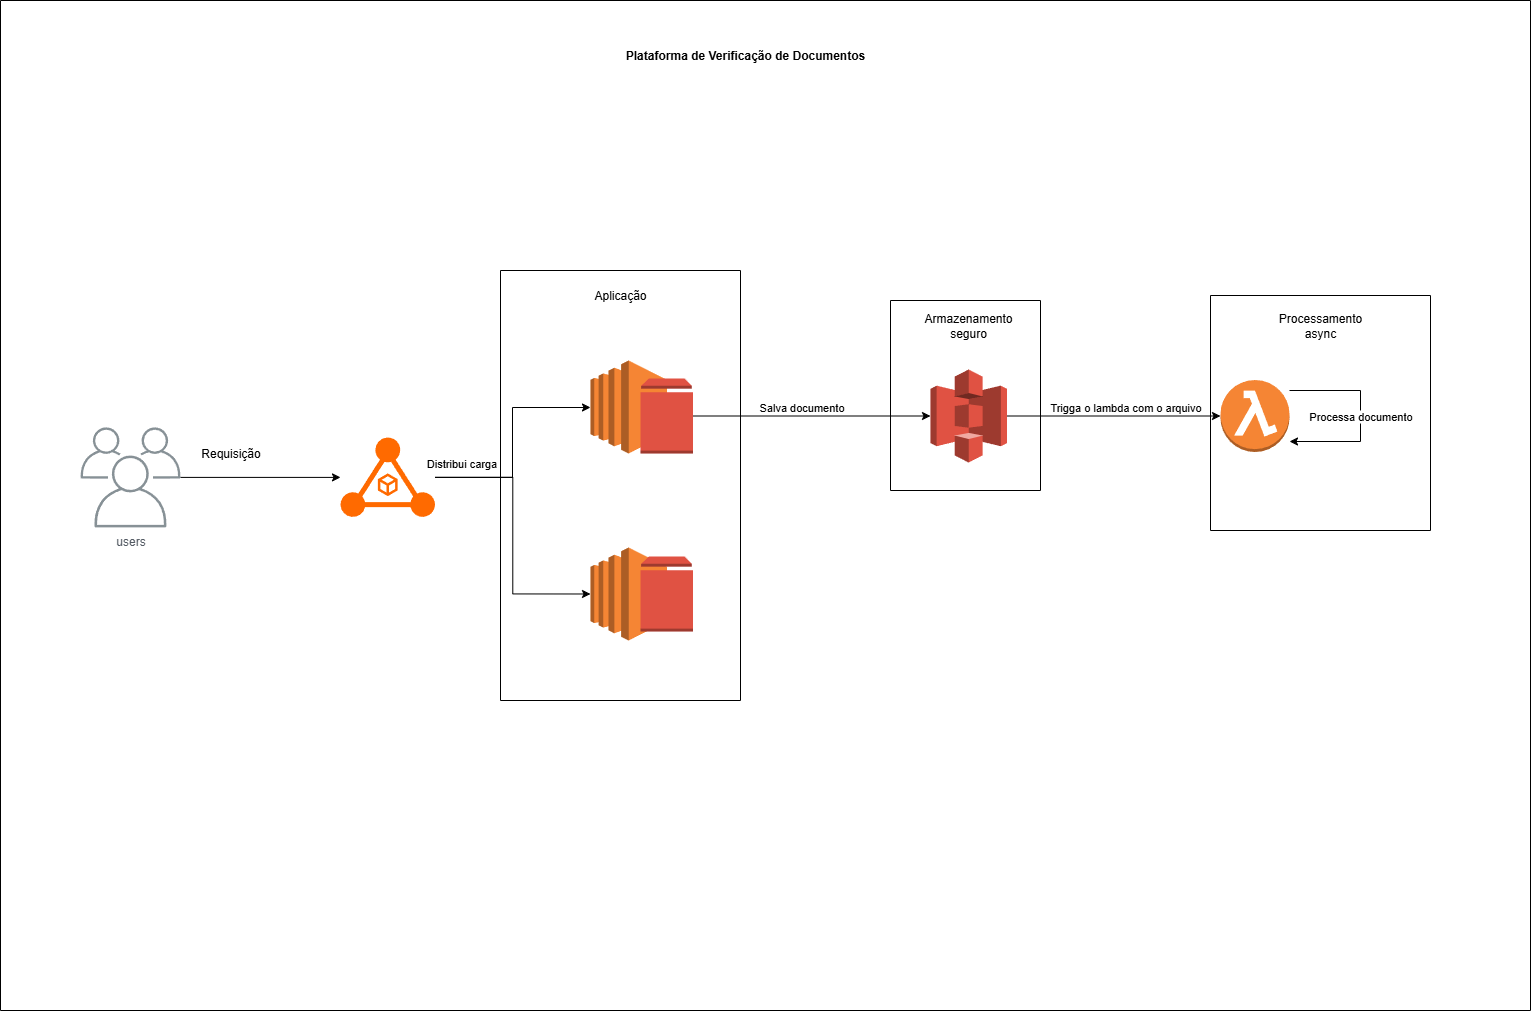

The diagram above was exported from draw.io. Its source (the exported page's mxGraphModel, read from the mxfile embedded in the PNG):
<mxGraphModel dx="3257" dy="2249" grid="1" gridSize="10" guides="1" tooltips="1" connect="1" arrows="1" fold="1" page="1" pageScale="1" pageWidth="827" pageHeight="1169" math="0" shadow="0">
  <root>
    <mxCell id="0" />
    <mxCell id="1" parent="0" />
    <mxCell id="DxLUWRKUbS2xrW3ie-FW-27" style="edgeStyle=orthogonalEdgeStyle;rounded=0;orthogonalLoop=1;jettySize=auto;html=1;" edge="1" parent="1" source="DxLUWRKUbS2xrW3ie-FW-1" target="DxLUWRKUbS2xrW3ie-FW-4">
      <mxGeometry relative="1" as="geometry" />
    </mxCell>
    <mxCell id="DxLUWRKUbS2xrW3ie-FW-1" value="users" style="sketch=0;outlineConnect=0;gradientColor=none;fontColor=#545B64;strokeColor=none;fillColor=#879196;dashed=0;verticalLabelPosition=bottom;verticalAlign=top;align=center;html=1;fontSize=12;fontStyle=0;aspect=fixed;shape=mxgraph.aws4.illustration_users;pointerEvents=1" vertex="1" parent="1">
      <mxGeometry x="-640" y="366.9" width="100" height="100" as="geometry" />
    </mxCell>
    <mxCell id="DxLUWRKUbS2xrW3ie-FW-3" value="" style="outlineConnect=0;dashed=0;verticalLabelPosition=bottom;verticalAlign=top;align=center;html=1;shape=mxgraph.aws3.ec2;fillColor=#F58534;gradientColor=none;" vertex="1" parent="1">
      <mxGeometry x="-130" y="300" width="76.5" height="93" as="geometry" />
    </mxCell>
    <mxCell id="DxLUWRKUbS2xrW3ie-FW-11" style="edgeStyle=orthogonalEdgeStyle;rounded=0;orthogonalLoop=1;jettySize=auto;html=1;" edge="1" parent="1" source="DxLUWRKUbS2xrW3ie-FW-4" target="DxLUWRKUbS2xrW3ie-FW-3">
      <mxGeometry relative="1" as="geometry">
        <Array as="points">
          <mxPoint x="-208" y="417" />
          <mxPoint x="-208" y="347" />
        </Array>
      </mxGeometry>
    </mxCell>
    <mxCell id="DxLUWRKUbS2xrW3ie-FW-4" value="" style="points=[];aspect=fixed;html=1;align=center;shadow=0;dashed=0;fillColor=#FF6A00;strokeColor=none;shape=mxgraph.alibaba_cloud.alb_application_load_balancer_01;" vertex="1" parent="1">
      <mxGeometry x="-380" y="376.8" width="94.56" height="80.2" as="geometry" />
    </mxCell>
    <mxCell id="DxLUWRKUbS2xrW3ie-FW-5" value="" style="outlineConnect=0;dashed=0;verticalLabelPosition=bottom;verticalAlign=top;align=center;html=1;shape=mxgraph.aws3.ec2;fillColor=#F58534;gradientColor=none;" vertex="1" parent="1">
      <mxGeometry x="-130" y="487" width="76.5" height="93" as="geometry" />
    </mxCell>
    <mxCell id="DxLUWRKUbS2xrW3ie-FW-6" value="" style="outlineConnect=0;dashed=0;verticalLabelPosition=bottom;verticalAlign=top;align=center;html=1;shape=mxgraph.aws3.volume;fillColor=#E05243;gradientColor=none;" vertex="1" parent="1">
      <mxGeometry x="-80" y="496" width="52.5" height="75" as="geometry" />
    </mxCell>
    <mxCell id="DxLUWRKUbS2xrW3ie-FW-13" style="edgeStyle=orthogonalEdgeStyle;rounded=0;orthogonalLoop=1;jettySize=auto;html=1;" edge="1" parent="1" source="DxLUWRKUbS2xrW3ie-FW-7" target="DxLUWRKUbS2xrW3ie-FW-8">
      <mxGeometry relative="1" as="geometry" />
    </mxCell>
    <mxCell id="DxLUWRKUbS2xrW3ie-FW-17" value="Salva documento" style="edgeLabel;html=1;align=center;verticalAlign=middle;resizable=0;points=[];" vertex="1" connectable="0" parent="DxLUWRKUbS2xrW3ie-FW-13">
      <mxGeometry x="-0.5822" y="3" relative="1" as="geometry">
        <mxPoint x="58" y="-6" as="offset" />
      </mxGeometry>
    </mxCell>
    <mxCell id="DxLUWRKUbS2xrW3ie-FW-7" value="" style="outlineConnect=0;dashed=0;verticalLabelPosition=bottom;verticalAlign=top;align=center;html=1;shape=mxgraph.aws3.volume;fillColor=#E05243;gradientColor=none;" vertex="1" parent="1">
      <mxGeometry x="-80" y="318" width="52.5" height="75" as="geometry" />
    </mxCell>
    <mxCell id="DxLUWRKUbS2xrW3ie-FW-14" style="edgeStyle=orthogonalEdgeStyle;rounded=0;orthogonalLoop=1;jettySize=auto;html=1;" edge="1" parent="1" source="DxLUWRKUbS2xrW3ie-FW-8" target="DxLUWRKUbS2xrW3ie-FW-9">
      <mxGeometry relative="1" as="geometry" />
    </mxCell>
    <mxCell id="DxLUWRKUbS2xrW3ie-FW-18" value="Trigga o lambda com o arquivo" style="edgeLabel;html=1;align=center;verticalAlign=middle;resizable=0;points=[];" vertex="1" connectable="0" parent="DxLUWRKUbS2xrW3ie-FW-14">
      <mxGeometry x="-0.5341" y="3" relative="1" as="geometry">
        <mxPoint x="68" y="-6" as="offset" />
      </mxGeometry>
    </mxCell>
    <mxCell id="DxLUWRKUbS2xrW3ie-FW-8" value="" style="outlineConnect=0;dashed=0;verticalLabelPosition=bottom;verticalAlign=top;align=center;html=1;shape=mxgraph.aws3.s3;fillColor=#E05243;gradientColor=none;" vertex="1" parent="1">
      <mxGeometry x="210" y="309" width="76.5" height="93" as="geometry" />
    </mxCell>
    <mxCell id="DxLUWRKUbS2xrW3ie-FW-9" value="" style="outlineConnect=0;dashed=0;verticalLabelPosition=bottom;verticalAlign=top;align=center;html=1;shape=mxgraph.aws3.lambda_function;fillColor=#F58534;gradientColor=none;" vertex="1" parent="1">
      <mxGeometry x="500" y="319.5" width="69" height="72" as="geometry" />
    </mxCell>
    <mxCell id="DxLUWRKUbS2xrW3ie-FW-12" style="edgeStyle=orthogonalEdgeStyle;rounded=0;orthogonalLoop=1;jettySize=auto;html=1;entryX=0;entryY=0.5;entryDx=0;entryDy=0;entryPerimeter=0;" edge="1" parent="1" source="DxLUWRKUbS2xrW3ie-FW-4" target="DxLUWRKUbS2xrW3ie-FW-5">
      <mxGeometry relative="1" as="geometry" />
    </mxCell>
    <mxCell id="DxLUWRKUbS2xrW3ie-FW-16" value="Distribui carga" style="edgeLabel;html=1;align=center;verticalAlign=middle;resizable=0;points=[];" vertex="1" connectable="0" parent="DxLUWRKUbS2xrW3ie-FW-12">
      <mxGeometry x="-0.806" y="-5" relative="1" as="geometry">
        <mxPoint y="-20" as="offset" />
      </mxGeometry>
    </mxCell>
    <mxCell id="DxLUWRKUbS2xrW3ie-FW-15" value="Processa documento" style="edgeStyle=orthogonalEdgeStyle;rounded=0;orthogonalLoop=1;jettySize=auto;html=1;elbow=vertical;" edge="1" parent="1" source="DxLUWRKUbS2xrW3ie-FW-9" target="DxLUWRKUbS2xrW3ie-FW-9">
      <mxGeometry relative="1" as="geometry">
        <Array as="points">
          <mxPoint x="640" y="330" />
        </Array>
      </mxGeometry>
    </mxCell>
    <mxCell id="DxLUWRKUbS2xrW3ie-FW-21" value="" style="swimlane;startSize=0;" vertex="1" parent="1">
      <mxGeometry x="-220" y="210" width="240" height="430" as="geometry" />
    </mxCell>
    <mxCell id="DxLUWRKUbS2xrW3ie-FW-22" value="Aplicação" style="text;html=1;align=center;verticalAlign=middle;whiteSpace=wrap;rounded=0;" vertex="1" parent="DxLUWRKUbS2xrW3ie-FW-21">
      <mxGeometry x="80" y="10" width="80" height="30" as="geometry" />
    </mxCell>
    <mxCell id="DxLUWRKUbS2xrW3ie-FW-23" value="" style="swimlane;startSize=0;" vertex="1" parent="1">
      <mxGeometry x="170" y="240" width="150" height="190" as="geometry" />
    </mxCell>
    <mxCell id="DxLUWRKUbS2xrW3ie-FW-24" value="Armazenamento&lt;div&gt;seguro&lt;/div&gt;" style="text;html=1;align=center;verticalAlign=middle;whiteSpace=wrap;rounded=0;" vertex="1" parent="DxLUWRKUbS2xrW3ie-FW-23">
      <mxGeometry x="48.25" y="10" width="60" height="30" as="geometry" />
    </mxCell>
    <mxCell id="DxLUWRKUbS2xrW3ie-FW-25" value="" style="swimlane;startSize=0;" vertex="1" parent="1">
      <mxGeometry x="490" y="235" width="220" height="235" as="geometry" />
    </mxCell>
    <mxCell id="DxLUWRKUbS2xrW3ie-FW-26" value="Processamento async" style="text;html=1;align=center;verticalAlign=middle;whiteSpace=wrap;rounded=0;" vertex="1" parent="DxLUWRKUbS2xrW3ie-FW-25">
      <mxGeometry x="80" y="15" width="60" height="30" as="geometry" />
    </mxCell>
    <mxCell id="DxLUWRKUbS2xrW3ie-FW-28" value="Requisição" style="text;html=1;align=center;verticalAlign=middle;resizable=0;points=[];autosize=1;strokeColor=none;fillColor=none;" vertex="1" parent="1">
      <mxGeometry x="-530" y="378" width="80" height="30" as="geometry" />
    </mxCell>
    <mxCell id="DxLUWRKUbS2xrW3ie-FW-29" value="" style="swimlane;startSize=0;" vertex="1" parent="1">
      <mxGeometry x="-720" y="-60" width="1530" height="1010" as="geometry" />
    </mxCell>
    <mxCell id="DxLUWRKUbS2xrW3ie-FW-30" value="&lt;b&gt;Plataforma de Verificação de Documentos&lt;/b&gt;" style="text;html=1;align=center;verticalAlign=middle;whiteSpace=wrap;rounded=0;" vertex="1" parent="DxLUWRKUbS2xrW3ie-FW-29">
      <mxGeometry x="490.75" y="40" width="507.5" height="30" as="geometry" />
    </mxCell>
  </root>
</mxGraphModel>